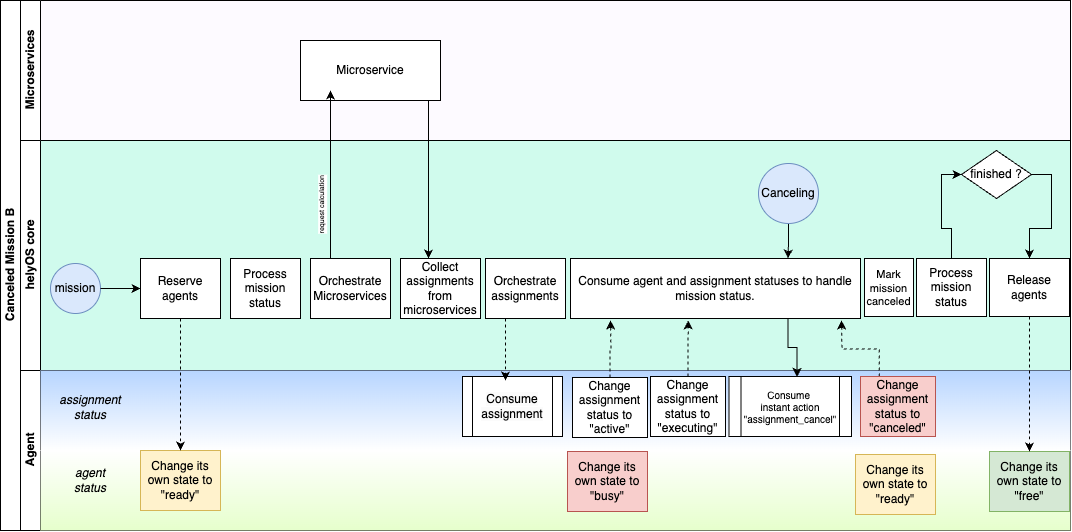

The diagram above was exported from draw.io. Its source (the exported page's mxGraphModel, read from the mxfile embedded in the PNG):
<mxGraphModel dx="1247" dy="-136" grid="1" gridSize="10" guides="1" tooltips="1" connect="1" arrows="1" fold="1" page="1" pageScale="1" pageWidth="1169" pageHeight="827" math="0" shadow="0">
  <root>
    <mxCell id="5dzF04UqEqWVpNv19fXY-0" />
    <mxCell id="5dzF04UqEqWVpNv19fXY-1" parent="5dzF04UqEqWVpNv19fXY-0" />
    <mxCell id="5dzF04UqEqWVpNv19fXY-2" value="Canceled Mission B" style="swimlane;html=1;childLayout=stackLayout;resizeParent=1;resizeParentMax=0;horizontal=0;startSize=20;horizontalStack=0;" vertex="1" parent="5dzF04UqEqWVpNv19fXY-1">
      <mxGeometry x="49" y="1000" width="1070" height="530" as="geometry" />
    </mxCell>
    <mxCell id="5dzF04UqEqWVpNv19fXY-3" value="Microservices" style="swimlane;html=1;startSize=20;horizontal=0;swimlaneFillColor=#fdfaff;" vertex="1" parent="5dzF04UqEqWVpNv19fXY-2">
      <mxGeometry x="20" width="1050" height="140" as="geometry" />
    </mxCell>
    <mxCell id="D_Q4sSLUAWbNal_wAysw-1" value="Microservice" style="rounded=0;whiteSpace=wrap;html=1;fontFamily=Helvetica;fontSize=12;fontColor=#000000;align=center;" vertex="1" parent="5dzF04UqEqWVpNv19fXY-3">
      <mxGeometry x="280" y="40" width="140" height="60" as="geometry" />
    </mxCell>
    <mxCell id="5dzF04UqEqWVpNv19fXY-5" style="edgeStyle=orthogonalEdgeStyle;rounded=0;orthogonalLoop=1;jettySize=auto;html=1;entryX=0.53;entryY=0.01;entryDx=0;entryDy=0;entryPerimeter=0;dashed=1;" edge="1" parent="5dzF04UqEqWVpNv19fXY-2" source="5dzF04UqEqWVpNv19fXY-14">
      <mxGeometry relative="1" as="geometry">
        <mxPoint x="524.7600000000002" y="367.5999999999999" as="targetPoint" />
      </mxGeometry>
    </mxCell>
    <mxCell id="5dzF04UqEqWVpNv19fXY-6" style="edgeStyle=orthogonalEdgeStyle;rounded=0;orthogonalLoop=1;jettySize=auto;html=1;exitX=0.068;exitY=0.009;exitDx=0;exitDy=0;entryX=0.891;entryY=1.006;entryDx=0;entryDy=0;entryPerimeter=0;dashed=1;exitPerimeter=0;" edge="1" parent="5dzF04UqEqWVpNv19fXY-2" source="5dzF04UqEqWVpNv19fXY-32" target="5dzF04UqEqWVpNv19fXY-15">
      <mxGeometry relative="1" as="geometry">
        <Array as="points">
          <mxPoint x="900" y="368" />
          <mxPoint x="900" y="333" />
          <mxPoint x="846" y="333" />
        </Array>
      </mxGeometry>
    </mxCell>
    <mxCell id="5dzF04UqEqWVpNv19fXY-7" value="helyOS core" style="swimlane;html=1;startSize=20;horizontal=0;swimlaneFillColor=#d0fbed;" vertex="1" parent="5dzF04UqEqWVpNv19fXY-2">
      <mxGeometry x="20" y="140" width="1050" height="230" as="geometry" />
    </mxCell>
    <mxCell id="5dzF04UqEqWVpNv19fXY-8" value="mission" style="ellipse;whiteSpace=wrap;html=1;fillColor=#dae8fc;strokeColor=#6c8ebf;" vertex="1" parent="5dzF04UqEqWVpNv19fXY-7">
      <mxGeometry x="30" y="123" width="50" height="50" as="geometry" />
    </mxCell>
    <mxCell id="5dzF04UqEqWVpNv19fXY-9" value="Orchestrate&lt;div&gt;Microservices&lt;/div&gt;" style="rounded=0;whiteSpace=wrap;html=1;fontFamily=Helvetica;fontSize=12;fontColor=#000000;align=center;" vertex="1" parent="5dzF04UqEqWVpNv19fXY-7">
      <mxGeometry x="290" y="118" width="80" height="60" as="geometry" />
    </mxCell>
    <mxCell id="5dzF04UqEqWVpNv19fXY-10" value="Collect assignments from microservices" style="rounded=0;whiteSpace=wrap;html=1;fontFamily=Helvetica;fontSize=12;fontColor=#000000;align=center;" vertex="1" parent="5dzF04UqEqWVpNv19fXY-7">
      <mxGeometry x="380" y="118" width="80" height="60" as="geometry" />
    </mxCell>
    <mxCell id="5dzF04UqEqWVpNv19fXY-11" value="Reserve agents" style="rounded=0;whiteSpace=wrap;html=1;fontFamily=Helvetica;fontSize=12;fontColor=#000000;align=center;" vertex="1" parent="5dzF04UqEqWVpNv19fXY-7">
      <mxGeometry x="120" y="118" width="80" height="60" as="geometry" />
    </mxCell>
    <mxCell id="5dzF04UqEqWVpNv19fXY-12" value="" style="edgeStyle=orthogonalEdgeStyle;rounded=0;orthogonalLoop=1;jettySize=auto;html=1;entryX=0;entryY=0.5;entryDx=0;entryDy=0;" edge="1" parent="5dzF04UqEqWVpNv19fXY-7" source="5dzF04UqEqWVpNv19fXY-8" target="5dzF04UqEqWVpNv19fXY-11">
      <mxGeometry relative="1" as="geometry" />
    </mxCell>
    <mxCell id="5dzF04UqEqWVpNv19fXY-13" value="Process mission status" style="rounded=0;whiteSpace=wrap;html=1;fontFamily=Helvetica;fontSize=12;fontColor=#000000;align=center;" vertex="1" parent="5dzF04UqEqWVpNv19fXY-7">
      <mxGeometry x="210" y="118" width="70" height="60" as="geometry" />
    </mxCell>
    <mxCell id="5dzF04UqEqWVpNv19fXY-14" value="Orchestrate&lt;div&gt;assignments&lt;/div&gt;" style="rounded=0;whiteSpace=wrap;html=1;fontFamily=Helvetica;fontSize=12;fontColor=#000000;align=center;" vertex="1" parent="5dzF04UqEqWVpNv19fXY-7">
      <mxGeometry x="465" y="118" width="80" height="60" as="geometry" />
    </mxCell>
    <mxCell id="5dzF04UqEqWVpNv19fXY-15" value="Consume agent and assignment statuses to handle mission status." style="rounded=0;whiteSpace=wrap;html=1;fontFamily=Helvetica;fontSize=12;fontColor=#000000;align=center;" vertex="1" parent="5dzF04UqEqWVpNv19fXY-7">
      <mxGeometry x="550" y="118" width="290" height="60" as="geometry" />
    </mxCell>
    <mxCell id="5dzF04UqEqWVpNv19fXY-16" style="edgeStyle=orthogonalEdgeStyle;rounded=0;orthogonalLoop=1;jettySize=auto;html=1;exitX=0.5;exitY=0;exitDx=0;exitDy=0;entryX=0;entryY=0.5;entryDx=0;entryDy=0;" edge="1" parent="5dzF04UqEqWVpNv19fXY-7" source="5dzF04UqEqWVpNv19fXY-17" target="5dzF04UqEqWVpNv19fXY-21">
      <mxGeometry relative="1" as="geometry" />
    </mxCell>
    <mxCell id="5dzF04UqEqWVpNv19fXY-17" value="Process mission status" style="rounded=0;whiteSpace=wrap;html=1;fontFamily=Helvetica;fontSize=12;fontColor=#000000;align=center;" vertex="1" parent="5dzF04UqEqWVpNv19fXY-7">
      <mxGeometry x="896" y="118" width="70" height="58" as="geometry" />
    </mxCell>
    <mxCell id="5dzF04UqEqWVpNv19fXY-18" value="Release agents" style="rounded=0;whiteSpace=wrap;html=1;fontFamily=Helvetica;fontSize=12;fontColor=#000000;align=center;" vertex="1" parent="5dzF04UqEqWVpNv19fXY-7">
      <mxGeometry x="969" y="118" width="80" height="58" as="geometry" />
    </mxCell>
    <mxCell id="5dzF04UqEqWVpNv19fXY-19" style="edgeStyle=orthogonalEdgeStyle;rounded=0;orthogonalLoop=1;jettySize=auto;html=1;exitX=0.5;exitY=1;exitDx=0;exitDy=0;" edge="1" parent="5dzF04UqEqWVpNv19fXY-7" source="5dzF04UqEqWVpNv19fXY-18" target="5dzF04UqEqWVpNv19fXY-18">
      <mxGeometry relative="1" as="geometry" />
    </mxCell>
    <mxCell id="5dzF04UqEqWVpNv19fXY-20" style="edgeStyle=orthogonalEdgeStyle;rounded=0;orthogonalLoop=1;jettySize=auto;html=1;exitX=1;exitY=0.5;exitDx=0;exitDy=0;entryX=0.5;entryY=0;entryDx=0;entryDy=0;" edge="1" parent="5dzF04UqEqWVpNv19fXY-7" source="5dzF04UqEqWVpNv19fXY-21" target="5dzF04UqEqWVpNv19fXY-18">
      <mxGeometry relative="1" as="geometry" />
    </mxCell>
    <mxCell id="5dzF04UqEqWVpNv19fXY-21" value="finished ?" style="rhombus;whiteSpace=wrap;html=1;fontFamily=Helvetica;fontSize=12;fontColor=#000000;align=center;" vertex="1" parent="5dzF04UqEqWVpNv19fXY-7">
      <mxGeometry x="941" y="10" width="70" height="48" as="geometry" />
    </mxCell>
    <mxCell id="5dzF04UqEqWVpNv19fXY-22" style="edgeStyle=orthogonalEdgeStyle;rounded=0;orthogonalLoop=1;jettySize=auto;html=1;entryX=0.75;entryY=0;entryDx=0;entryDy=0;" edge="1" parent="5dzF04UqEqWVpNv19fXY-7" source="5dzF04UqEqWVpNv19fXY-23" target="5dzF04UqEqWVpNv19fXY-15">
      <mxGeometry relative="1" as="geometry" />
    </mxCell>
    <mxCell id="5dzF04UqEqWVpNv19fXY-23" value="Canceling" style="ellipse;whiteSpace=wrap;html=1;fillColor=#dae8fc;strokeColor=#6c8ebf;" vertex="1" parent="5dzF04UqEqWVpNv19fXY-7">
      <mxGeometry x="738" y="23" width="60" height="60" as="geometry" />
    </mxCell>
    <mxCell id="iralCDWTJ4GfvdfHiEdW-1" value="&lt;font style=&quot;font-size: 11px;&quot;&gt;Mark&lt;/font&gt;&lt;div style=&quot;font-size: 11px;&quot;&gt;&lt;font style=&quot;font-size: 11px;&quot;&gt;mission&lt;/font&gt;&lt;/div&gt;&lt;div style=&quot;font-size: 11px;&quot;&gt;&lt;font style=&quot;font-size: 11px;&quot;&gt;canceled&lt;/font&gt;&lt;/div&gt;" style="rounded=0;whiteSpace=wrap;html=1;fontFamily=Helvetica;fontSize=12;fontColor=#000000;align=center;" vertex="1" parent="5dzF04UqEqWVpNv19fXY-7">
      <mxGeometry x="844" y="118" width="49" height="58" as="geometry" />
    </mxCell>
    <mxCell id="5dzF04UqEqWVpNv19fXY-24" value="Agent" style="swimlane;html=1;startSize=20;horizontal=0;" vertex="1" parent="5dzF04UqEqWVpNv19fXY-2">
      <mxGeometry x="20" y="370" width="1050" height="160" as="geometry" />
    </mxCell>
    <mxCell id="5dzF04UqEqWVpNv19fXY-25" value="" style="rounded=0;whiteSpace=wrap;html=1;fillColor=#FFFFFF;gradientColor=#E6FFCC;strokeColor=none;gradientDirection=south;" vertex="1" parent="5dzF04UqEqWVpNv19fXY-24">
      <mxGeometry x="20" y="80" width="1030" height="80" as="geometry" />
    </mxCell>
    <mxCell id="5dzF04UqEqWVpNv19fXY-26" value="" style="rounded=0;whiteSpace=wrap;html=1;fillColor=#FFFFFF;gradientColor=#B7D5FF;strokeColor=none;gradientDirection=north;" vertex="1" parent="5dzF04UqEqWVpNv19fXY-24">
      <mxGeometry x="20" width="1030" height="80" as="geometry" />
    </mxCell>
    <mxCell id="5dzF04UqEqWVpNv19fXY-27" value="Change its own state to &quot;ready&quot;" style="rounded=0;whiteSpace=wrap;html=1;fontFamily=Helvetica;fontSize=12;align=center;fillColor=#fff2cc;strokeColor=#d6b656;" vertex="1" parent="5dzF04UqEqWVpNv19fXY-24">
      <mxGeometry x="120" y="80" width="80" height="60" as="geometry" />
    </mxCell>
    <mxCell id="5dzF04UqEqWVpNv19fXY-28" style="edgeStyle=orthogonalEdgeStyle;rounded=0;orthogonalLoop=1;jettySize=auto;html=1;exitX=0.5;exitY=0;exitDx=0;exitDy=0;dashed=1;" edge="1" parent="5dzF04UqEqWVpNv19fXY-24" source="5dzF04UqEqWVpNv19fXY-29">
      <mxGeometry relative="1" as="geometry">
        <mxPoint x="590" y="-50" as="targetPoint" />
      </mxGeometry>
    </mxCell>
    <mxCell id="5dzF04UqEqWVpNv19fXY-29" value="Change assignment status to &quot;active&quot;" style="rounded=0;whiteSpace=wrap;html=1;fontFamily=Helvetica;fontSize=12;fontColor=#000000;align=center;" vertex="1" parent="5dzF04UqEqWVpNv19fXY-24">
      <mxGeometry x="552" y="7" width="75" height="60" as="geometry" />
    </mxCell>
    <mxCell id="5dzF04UqEqWVpNv19fXY-30" style="edgeStyle=orthogonalEdgeStyle;rounded=0;orthogonalLoop=1;jettySize=auto;html=1;exitX=0.5;exitY=0;exitDx=0;exitDy=0;dashed=1;" edge="1" parent="5dzF04UqEqWVpNv19fXY-24" source="5dzF04UqEqWVpNv19fXY-31">
      <mxGeometry relative="1" as="geometry">
        <mxPoint x="667.7894736842109" y="-50" as="targetPoint" />
      </mxGeometry>
    </mxCell>
    <mxCell id="5dzF04UqEqWVpNv19fXY-31" value="Change assignment status to &quot;executing&quot;" style="rounded=0;whiteSpace=wrap;html=1;fontFamily=Helvetica;fontSize=12;fontColor=#000000;align=center;" vertex="1" parent="5dzF04UqEqWVpNv19fXY-24">
      <mxGeometry x="630" y="6" width="75" height="60" as="geometry" />
    </mxCell>
    <mxCell id="iralCDWTJ4GfvdfHiEdW-0" style="edgeStyle=orthogonalEdgeStyle;rounded=0;orthogonalLoop=1;jettySize=auto;html=1;exitX=0.25;exitY=0;exitDx=0;exitDy=0;dashed=1;" edge="1" parent="5dzF04UqEqWVpNv19fXY-24" source="5dzF04UqEqWVpNv19fXY-32">
      <mxGeometry relative="1" as="geometry">
        <mxPoint x="821" y="-50" as="targetPoint" />
      </mxGeometry>
    </mxCell>
    <mxCell id="5dzF04UqEqWVpNv19fXY-32" value="Change assignment status to &quot;canceled&quot;" style="rounded=0;whiteSpace=wrap;html=1;fontFamily=Helvetica;fontSize=12;align=center;fillColor=#f8cecc;strokeColor=#b85450;" vertex="1" parent="5dzF04UqEqWVpNv19fXY-24">
      <mxGeometry x="840" y="6" width="75" height="60" as="geometry" />
    </mxCell>
    <mxCell id="5dzF04UqEqWVpNv19fXY-33" value="Change its own state to &quot;free&quot;" style="rounded=0;whiteSpace=wrap;html=1;fontFamily=Helvetica;fontSize=12;align=center;fillColor=#d5e8d4;strokeColor=#82b366;" vertex="1" parent="5dzF04UqEqWVpNv19fXY-24">
      <mxGeometry x="969" y="81" width="80" height="60" as="geometry" />
    </mxCell>
    <mxCell id="5dzF04UqEqWVpNv19fXY-34" value="Change its own state to &quot;busy&quot;" style="rounded=0;whiteSpace=wrap;html=1;fontFamily=Helvetica;fontSize=12;align=center;fillColor=#f8cecc;strokeColor=#b85450;" vertex="1" parent="5dzF04UqEqWVpNv19fXY-24">
      <mxGeometry x="547" y="81" width="80" height="60" as="geometry" />
    </mxCell>
    <mxCell id="5dzF04UqEqWVpNv19fXY-35" value="Change its own state to &quot;ready&quot;" style="rounded=0;whiteSpace=wrap;html=1;fontFamily=Helvetica;fontSize=12;align=center;fillColor=#fff2cc;strokeColor=#d6b656;" vertex="1" parent="5dzF04UqEqWVpNv19fXY-24">
      <mxGeometry x="835" y="84" width="80" height="60" as="geometry" />
    </mxCell>
    <mxCell id="5dzF04UqEqWVpNv19fXY-36" value="&lt;meta charset=&quot;utf-8&quot;&gt;&lt;span style=&quot;color: rgb(0, 0, 0); font-family: Helvetica; font-size: 12px; font-style: normal; font-variant-ligatures: normal; font-variant-caps: normal; font-weight: 400; letter-spacing: normal; orphans: 2; text-align: center; text-indent: 0px; text-transform: none; widows: 2; word-spacing: 0px; -webkit-text-stroke-width: 0px; white-space: normal; background-color: rgb(251, 251, 251); text-decoration-thickness: initial; text-decoration-style: initial; text-decoration-color: initial; display: inline !important; float: none;&quot;&gt;Consume assignment&lt;/span&gt;" style="shape=process;whiteSpace=wrap;html=1;backgroundOutline=1;" vertex="1" parent="5dzF04UqEqWVpNv19fXY-24">
      <mxGeometry x="442" y="6" width="100" height="60" as="geometry" />
    </mxCell>
    <mxCell id="5dzF04UqEqWVpNv19fXY-37" value="&lt;font style=&quot;font-size: 10px;&quot;&gt;Consume&amp;nbsp;&lt;/font&gt;&lt;div style=&quot;font-size: 10px;&quot;&gt;&lt;font style=&quot;font-size: 10px;&quot;&gt;instant action &quot;assignment_cancel&quot;&lt;/font&gt;&lt;/div&gt;" style="shape=process;whiteSpace=wrap;html=1;backgroundOutline=1;fontSize=10;" vertex="1" parent="5dzF04UqEqWVpNv19fXY-24">
      <mxGeometry x="708.5" y="6" width="122.5" height="60" as="geometry" />
    </mxCell>
    <mxCell id="5dzF04UqEqWVpNv19fXY-38" value="&lt;i&gt;assignment&lt;/i&gt;&lt;div&gt;&lt;i&gt;status&lt;/i&gt;&lt;/div&gt;" style="text;html=1;align=center;verticalAlign=middle;whiteSpace=wrap;rounded=0;" vertex="1" parent="5dzF04UqEqWVpNv19fXY-24">
      <mxGeometry x="40" y="22" width="60" height="30" as="geometry" />
    </mxCell>
    <mxCell id="5dzF04UqEqWVpNv19fXY-39" value="&lt;i&gt;agent&lt;/i&gt;&lt;br&gt;&lt;div&gt;&lt;i&gt;status&lt;/i&gt;&lt;/div&gt;" style="text;html=1;align=center;verticalAlign=middle;whiteSpace=wrap;rounded=0;" vertex="1" parent="5dzF04UqEqWVpNv19fXY-24">
      <mxGeometry x="40" y="95" width="60" height="30" as="geometry" />
    </mxCell>
    <mxCell id="5dzF04UqEqWVpNv19fXY-40" style="edgeStyle=orthogonalEdgeStyle;rounded=0;orthogonalLoop=1;jettySize=auto;html=1;exitX=0.75;exitY=1;exitDx=0;exitDy=0;entryX=0.556;entryY=0.006;entryDx=0;entryDy=0;entryPerimeter=0;" edge="1" parent="5dzF04UqEqWVpNv19fXY-2" source="5dzF04UqEqWVpNv19fXY-15" target="5dzF04UqEqWVpNv19fXY-37">
      <mxGeometry relative="1" as="geometry" />
    </mxCell>
    <mxCell id="5dzF04UqEqWVpNv19fXY-41" style="edgeStyle=orthogonalEdgeStyle;rounded=0;orthogonalLoop=1;jettySize=auto;html=1;exitX=0.5;exitY=1;exitDx=0;exitDy=0;entryX=0.5;entryY=0;entryDx=0;entryDy=0;dashed=1;" edge="1" parent="5dzF04UqEqWVpNv19fXY-2" source="5dzF04UqEqWVpNv19fXY-18" target="5dzF04UqEqWVpNv19fXY-33">
      <mxGeometry relative="1" as="geometry" />
    </mxCell>
    <mxCell id="5dzF04UqEqWVpNv19fXY-42" style="edgeStyle=orthogonalEdgeStyle;rounded=0;orthogonalLoop=1;jettySize=auto;html=1;exitX=0.5;exitY=1;exitDx=0;exitDy=0;entryX=0.5;entryY=0;entryDx=0;entryDy=0;dashed=1;" edge="1" parent="5dzF04UqEqWVpNv19fXY-2" source="5dzF04UqEqWVpNv19fXY-11" target="5dzF04UqEqWVpNv19fXY-27">
      <mxGeometry relative="1" as="geometry" />
    </mxCell>
    <mxCell id="5dzF04UqEqWVpNv19fXY-44" style="edgeStyle=orthogonalEdgeStyle;rounded=0;orthogonalLoop=1;jettySize=auto;html=1;exitX=0.25;exitY=0;exitDx=0;exitDy=0;entryX=0.25;entryY=1;entryDx=0;entryDy=0;" edge="1" parent="5dzF04UqEqWVpNv19fXY-2" source="5dzF04UqEqWVpNv19fXY-9">
      <mxGeometry relative="1" as="geometry">
        <mxPoint x="330" y="90" as="targetPoint" />
      </mxGeometry>
    </mxCell>
    <mxCell id="5dzF04UqEqWVpNv19fXY-45" value="request calculation" style="edgeLabel;html=1;align=center;verticalAlign=middle;resizable=0;points=[];rotation=-90;fontSize=7;" vertex="1" connectable="0" parent="5dzF04UqEqWVpNv19fXY-44">
      <mxGeometry x="-0.3919" y="-1" relative="1" as="geometry">
        <mxPoint x="-9" y="-2" as="offset" />
      </mxGeometry>
    </mxCell>
    <mxCell id="Astn23-2T69wjnyTWZl2-0" style="edgeStyle=orthogonalEdgeStyle;rounded=0;orthogonalLoop=1;jettySize=auto;html=1;entryX=0.35;entryY=0;entryDx=0;entryDy=0;entryPerimeter=0;" edge="1" parent="5dzF04UqEqWVpNv19fXY-2" target="5dzF04UqEqWVpNv19fXY-10">
      <mxGeometry relative="1" as="geometry">
        <mxPoint x="428" y="100" as="sourcePoint" />
        <Array as="points">
          <mxPoint x="428" y="100" />
        </Array>
      </mxGeometry>
    </mxCell>
    <mxCell id="ZjcejchTpPpDNvDw1AQF-0" style="edgeStyle=orthogonalEdgeStyle;rounded=0;orthogonalLoop=1;jettySize=auto;html=1;exitX=0.25;exitY=1;exitDx=0;exitDy=0;entryX=0.43;entryY=0.067;entryDx=0;entryDy=0;entryPerimeter=0;dashed=1;" edge="1" parent="5dzF04UqEqWVpNv19fXY-2" source="5dzF04UqEqWVpNv19fXY-14" target="5dzF04UqEqWVpNv19fXY-36">
      <mxGeometry relative="1" as="geometry" />
    </mxCell>
  </root>
</mxGraphModel>